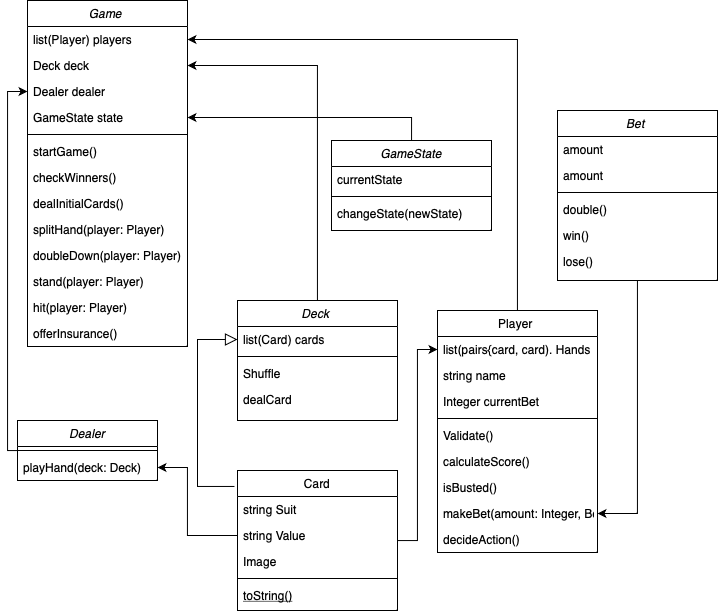

The diagram above was exported from draw.io. Its source (the exported page's mxGraphModel, read from the mxfile embedded in the PNG):
<mxGraphModel dx="1019" dy="695" grid="1" gridSize="10" guides="1" tooltips="1" connect="1" arrows="1" fold="1" page="1" pageScale="1" pageWidth="827" pageHeight="1169" math="0" shadow="0">
  <root>
    <mxCell id="WIyWlLk6GJQsqaUBKTNV-0" />
    <mxCell id="WIyWlLk6GJQsqaUBKTNV-1" parent="WIyWlLk6GJQsqaUBKTNV-0" />
    <mxCell id="94kD3hw16YfZnlZZilry-45" style="edgeStyle=orthogonalEdgeStyle;rounded=0;orthogonalLoop=1;jettySize=auto;html=1;entryX=1;entryY=0.5;entryDx=0;entryDy=0;" edge="1" parent="WIyWlLk6GJQsqaUBKTNV-1" source="zkfFHV4jXpPFQw0GAbJ--0" target="94kD3hw16YfZnlZZilry-33">
      <mxGeometry relative="1" as="geometry" />
    </mxCell>
    <mxCell id="zkfFHV4jXpPFQw0GAbJ--0" value="Deck " style="swimlane;fontStyle=2;align=center;verticalAlign=top;childLayout=stackLayout;horizontal=1;startSize=26;horizontalStack=0;resizeParent=1;resizeLast=0;collapsible=1;marginBottom=0;rounded=0;shadow=0;strokeWidth=1;" parent="WIyWlLk6GJQsqaUBKTNV-1" vertex="1">
      <mxGeometry x="320" y="310" width="160" height="120" as="geometry">
        <mxRectangle x="230" y="140" width="160" height="26" as="alternateBounds" />
      </mxGeometry>
    </mxCell>
    <mxCell id="zkfFHV4jXpPFQw0GAbJ--1" value="list(Card) cards" style="text;align=left;verticalAlign=top;spacingLeft=4;spacingRight=4;overflow=hidden;rotatable=0;points=[[0,0.5],[1,0.5]];portConstraint=eastwest;" parent="zkfFHV4jXpPFQw0GAbJ--0" vertex="1">
      <mxGeometry y="26" width="160" height="26" as="geometry" />
    </mxCell>
    <mxCell id="zkfFHV4jXpPFQw0GAbJ--4" value="" style="line;html=1;strokeWidth=1;align=left;verticalAlign=middle;spacingTop=-1;spacingLeft=3;spacingRight=3;rotatable=0;labelPosition=right;points=[];portConstraint=eastwest;" parent="zkfFHV4jXpPFQw0GAbJ--0" vertex="1">
      <mxGeometry y="52" width="160" height="8" as="geometry" />
    </mxCell>
    <mxCell id="zkfFHV4jXpPFQw0GAbJ--5" value="Shuffle" style="text;align=left;verticalAlign=top;spacingLeft=4;spacingRight=4;overflow=hidden;rotatable=0;points=[[0,0.5],[1,0.5]];portConstraint=eastwest;" parent="zkfFHV4jXpPFQw0GAbJ--0" vertex="1">
      <mxGeometry y="60" width="160" height="26" as="geometry" />
    </mxCell>
    <mxCell id="94kD3hw16YfZnlZZilry-11" value="dealCard" style="text;align=left;verticalAlign=top;spacingLeft=4;spacingRight=4;overflow=hidden;rotatable=0;points=[[0,0.5],[1,0.5]];portConstraint=eastwest;" vertex="1" parent="zkfFHV4jXpPFQw0GAbJ--0">
      <mxGeometry y="86" width="160" height="26" as="geometry" />
    </mxCell>
    <mxCell id="94kD3hw16YfZnlZZilry-26" style="edgeStyle=orthogonalEdgeStyle;rounded=0;orthogonalLoop=1;jettySize=auto;html=1;entryX=0;entryY=0.5;entryDx=0;entryDy=0;" edge="1" parent="WIyWlLk6GJQsqaUBKTNV-1" source="zkfFHV4jXpPFQw0GAbJ--6" target="zkfFHV4jXpPFQw0GAbJ--18">
      <mxGeometry relative="1" as="geometry">
        <Array as="points">
          <mxPoint x="500" y="550" />
          <mxPoint x="500" y="359" />
        </Array>
      </mxGeometry>
    </mxCell>
    <mxCell id="94kD3hw16YfZnlZZilry-27" style="edgeStyle=orthogonalEdgeStyle;rounded=0;orthogonalLoop=1;jettySize=auto;html=1;entryX=1;entryY=0.5;entryDx=0;entryDy=0;exitX=0;exitY=0.5;exitDx=0;exitDy=0;" edge="1" parent="WIyWlLk6GJQsqaUBKTNV-1" source="94kD3hw16YfZnlZZilry-8" target="94kD3hw16YfZnlZZilry-23">
      <mxGeometry relative="1" as="geometry">
        <Array as="points">
          <mxPoint x="270" y="545" />
          <mxPoint x="270" y="477" />
        </Array>
      </mxGeometry>
    </mxCell>
    <mxCell id="zkfFHV4jXpPFQw0GAbJ--6" value="Card" style="swimlane;fontStyle=0;align=center;verticalAlign=top;childLayout=stackLayout;horizontal=1;startSize=26;horizontalStack=0;resizeParent=1;resizeLast=0;collapsible=1;marginBottom=0;rounded=0;shadow=0;strokeWidth=1;" parent="WIyWlLk6GJQsqaUBKTNV-1" vertex="1">
      <mxGeometry x="320" y="480" width="160" height="140" as="geometry">
        <mxRectangle x="130" y="380" width="160" height="26" as="alternateBounds" />
      </mxGeometry>
    </mxCell>
    <mxCell id="zkfFHV4jXpPFQw0GAbJ--7" value="string Suit" style="text;align=left;verticalAlign=top;spacingLeft=4;spacingRight=4;overflow=hidden;rotatable=0;points=[[0,0.5],[1,0.5]];portConstraint=eastwest;" parent="zkfFHV4jXpPFQw0GAbJ--6" vertex="1">
      <mxGeometry y="26" width="160" height="26" as="geometry" />
    </mxCell>
    <mxCell id="94kD3hw16YfZnlZZilry-8" value="string Value" style="text;align=left;verticalAlign=top;spacingLeft=4;spacingRight=4;overflow=hidden;rotatable=0;points=[[0,0.5],[1,0.5]];portConstraint=eastwest;" vertex="1" parent="zkfFHV4jXpPFQw0GAbJ--6">
      <mxGeometry y="52" width="160" height="26" as="geometry" />
    </mxCell>
    <mxCell id="94kD3hw16YfZnlZZilry-9" value="Image" style="text;align=left;verticalAlign=top;spacingLeft=4;spacingRight=4;overflow=hidden;rotatable=0;points=[[0,0.5],[1,0.5]];portConstraint=eastwest;" vertex="1" parent="zkfFHV4jXpPFQw0GAbJ--6">
      <mxGeometry y="78" width="160" height="26" as="geometry" />
    </mxCell>
    <mxCell id="zkfFHV4jXpPFQw0GAbJ--9" value="" style="line;html=1;strokeWidth=1;align=left;verticalAlign=middle;spacingTop=-1;spacingLeft=3;spacingRight=3;rotatable=0;labelPosition=right;points=[];portConstraint=eastwest;" parent="zkfFHV4jXpPFQw0GAbJ--6" vertex="1">
      <mxGeometry y="104" width="160" height="8" as="geometry" />
    </mxCell>
    <mxCell id="zkfFHV4jXpPFQw0GAbJ--10" value="toString()" style="text;align=left;verticalAlign=top;spacingLeft=4;spacingRight=4;overflow=hidden;rotatable=0;points=[[0,0.5],[1,0.5]];portConstraint=eastwest;fontStyle=4" parent="zkfFHV4jXpPFQw0GAbJ--6" vertex="1">
      <mxGeometry y="112" width="160" height="26" as="geometry" />
    </mxCell>
    <mxCell id="zkfFHV4jXpPFQw0GAbJ--12" value="" style="endArrow=block;endSize=10;endFill=0;shadow=0;strokeWidth=1;rounded=0;curved=0;edgeStyle=elbowEdgeStyle;elbow=vertical;entryX=0;entryY=0.5;entryDx=0;entryDy=0;exitX=-0.019;exitY=0.114;exitDx=0;exitDy=0;exitPerimeter=0;" parent="WIyWlLk6GJQsqaUBKTNV-1" source="zkfFHV4jXpPFQw0GAbJ--6" target="zkfFHV4jXpPFQw0GAbJ--1" edge="1">
      <mxGeometry width="160" relative="1" as="geometry">
        <mxPoint x="380" y="203" as="sourcePoint" />
        <mxPoint x="380" y="203" as="targetPoint" />
        <Array as="points">
          <mxPoint x="280" y="290" />
        </Array>
      </mxGeometry>
    </mxCell>
    <mxCell id="94kD3hw16YfZnlZZilry-46" style="edgeStyle=orthogonalEdgeStyle;rounded=0;orthogonalLoop=1;jettySize=auto;html=1;entryX=1;entryY=0.5;entryDx=0;entryDy=0;" edge="1" parent="WIyWlLk6GJQsqaUBKTNV-1" source="zkfFHV4jXpPFQw0GAbJ--17" target="94kD3hw16YfZnlZZilry-29">
      <mxGeometry relative="1" as="geometry" />
    </mxCell>
    <mxCell id="zkfFHV4jXpPFQw0GAbJ--17" value="Player " style="swimlane;fontStyle=0;align=center;verticalAlign=top;childLayout=stackLayout;horizontal=1;startSize=26;horizontalStack=0;resizeParent=1;resizeLast=0;collapsible=1;marginBottom=0;rounded=0;shadow=0;strokeWidth=1;" parent="WIyWlLk6GJQsqaUBKTNV-1" vertex="1">
      <mxGeometry x="520" y="320" width="160" height="242" as="geometry">
        <mxRectangle x="550" y="140" width="160" height="26" as="alternateBounds" />
      </mxGeometry>
    </mxCell>
    <mxCell id="zkfFHV4jXpPFQw0GAbJ--18" value="list(pairs{card, card). Hands " style="text;align=left;verticalAlign=top;spacingLeft=4;spacingRight=4;overflow=hidden;rotatable=0;points=[[0,0.5],[1,0.5]];portConstraint=eastwest;" parent="zkfFHV4jXpPFQw0GAbJ--17" vertex="1">
      <mxGeometry y="26" width="160" height="26" as="geometry" />
    </mxCell>
    <mxCell id="zkfFHV4jXpPFQw0GAbJ--19" value="string name&#10;" style="text;align=left;verticalAlign=top;spacingLeft=4;spacingRight=4;overflow=hidden;rotatable=0;points=[[0,0.5],[1,0.5]];portConstraint=eastwest;rounded=0;shadow=0;html=0;" parent="zkfFHV4jXpPFQw0GAbJ--17" vertex="1">
      <mxGeometry y="52" width="160" height="26" as="geometry" />
    </mxCell>
    <mxCell id="94kD3hw16YfZnlZZilry-14" value="Integer currentBet" style="text;align=left;verticalAlign=top;spacingLeft=4;spacingRight=4;overflow=hidden;rotatable=0;points=[[0,0.5],[1,0.5]];portConstraint=eastwest;rounded=0;shadow=0;html=0;" vertex="1" parent="zkfFHV4jXpPFQw0GAbJ--17">
      <mxGeometry y="78" width="160" height="26" as="geometry" />
    </mxCell>
    <mxCell id="zkfFHV4jXpPFQw0GAbJ--23" value="" style="line;html=1;strokeWidth=1;align=left;verticalAlign=middle;spacingTop=-1;spacingLeft=3;spacingRight=3;rotatable=0;labelPosition=right;points=[];portConstraint=eastwest;" parent="zkfFHV4jXpPFQw0GAbJ--17" vertex="1">
      <mxGeometry y="104" width="160" height="8" as="geometry" />
    </mxCell>
    <mxCell id="zkfFHV4jXpPFQw0GAbJ--24" value="Validate()" style="text;align=left;verticalAlign=top;spacingLeft=4;spacingRight=4;overflow=hidden;rotatable=0;points=[[0,0.5],[1,0.5]];portConstraint=eastwest;" parent="zkfFHV4jXpPFQw0GAbJ--17" vertex="1">
      <mxGeometry y="112" width="160" height="26" as="geometry" />
    </mxCell>
    <mxCell id="zkfFHV4jXpPFQw0GAbJ--25" value="calculateScore()" style="text;align=left;verticalAlign=top;spacingLeft=4;spacingRight=4;overflow=hidden;rotatable=0;points=[[0,0.5],[1,0.5]];portConstraint=eastwest;" parent="zkfFHV4jXpPFQw0GAbJ--17" vertex="1">
      <mxGeometry y="138" width="160" height="26" as="geometry" />
    </mxCell>
    <mxCell id="94kD3hw16YfZnlZZilry-15" value="isBusted()" style="text;align=left;verticalAlign=top;spacingLeft=4;spacingRight=4;overflow=hidden;rotatable=0;points=[[0,0.5],[1,0.5]];portConstraint=eastwest;" vertex="1" parent="zkfFHV4jXpPFQw0GAbJ--17">
      <mxGeometry y="164" width="160" height="26" as="geometry" />
    </mxCell>
    <mxCell id="94kD3hw16YfZnlZZilry-16" value="makeBet(amount: Integer, Bet bet )" style="text;align=left;verticalAlign=top;spacingLeft=4;spacingRight=4;overflow=hidden;rotatable=0;points=[[0,0.5],[1,0.5]];portConstraint=eastwest;" vertex="1" parent="zkfFHV4jXpPFQw0GAbJ--17">
      <mxGeometry y="190" width="160" height="26" as="geometry" />
    </mxCell>
    <mxCell id="94kD3hw16YfZnlZZilry-17" value="decideAction()" style="text;align=left;verticalAlign=top;spacingLeft=4;spacingRight=4;overflow=hidden;rotatable=0;points=[[0,0.5],[1,0.5]];portConstraint=eastwest;" vertex="1" parent="zkfFHV4jXpPFQw0GAbJ--17">
      <mxGeometry y="216" width="160" height="26" as="geometry" />
    </mxCell>
    <mxCell id="94kD3hw16YfZnlZZilry-44" style="edgeStyle=orthogonalEdgeStyle;rounded=0;orthogonalLoop=1;jettySize=auto;html=1;entryX=0;entryY=0.5;entryDx=0;entryDy=0;" edge="1" parent="WIyWlLk6GJQsqaUBKTNV-1" source="94kD3hw16YfZnlZZilry-19" target="94kD3hw16YfZnlZZilry-34">
      <mxGeometry relative="1" as="geometry">
        <Array as="points">
          <mxPoint x="90" y="460" />
          <mxPoint x="90" y="101" />
        </Array>
      </mxGeometry>
    </mxCell>
    <mxCell id="94kD3hw16YfZnlZZilry-19" value="Dealer" style="swimlane;fontStyle=2;align=center;verticalAlign=top;childLayout=stackLayout;horizontal=1;startSize=26;horizontalStack=0;resizeParent=1;resizeLast=0;collapsible=1;marginBottom=0;rounded=0;shadow=0;strokeWidth=1;" vertex="1" parent="WIyWlLk6GJQsqaUBKTNV-1">
      <mxGeometry x="100" y="430" width="140" height="60" as="geometry">
        <mxRectangle x="230" y="140" width="160" height="26" as="alternateBounds" />
      </mxGeometry>
    </mxCell>
    <mxCell id="94kD3hw16YfZnlZZilry-21" value="" style="line;html=1;strokeWidth=1;align=left;verticalAlign=middle;spacingTop=-1;spacingLeft=3;spacingRight=3;rotatable=0;labelPosition=right;points=[];portConstraint=eastwest;" vertex="1" parent="94kD3hw16YfZnlZZilry-19">
      <mxGeometry y="26" width="140" height="8" as="geometry" />
    </mxCell>
    <mxCell id="94kD3hw16YfZnlZZilry-23" value="playHand(deck: Deck)" style="text;align=left;verticalAlign=top;spacingLeft=4;spacingRight=4;overflow=hidden;rotatable=0;points=[[0,0.5],[1,0.5]];portConstraint=eastwest;" vertex="1" parent="94kD3hw16YfZnlZZilry-19">
      <mxGeometry y="34" width="140" height="26" as="geometry" />
    </mxCell>
    <mxCell id="94kD3hw16YfZnlZZilry-28" value="Game " style="swimlane;fontStyle=2;align=center;verticalAlign=top;childLayout=stackLayout;horizontal=1;startSize=26;horizontalStack=0;resizeParent=1;resizeLast=0;collapsible=1;marginBottom=0;rounded=0;shadow=0;strokeWidth=1;" vertex="1" parent="WIyWlLk6GJQsqaUBKTNV-1">
      <mxGeometry x="110" y="10" width="160" height="346" as="geometry">
        <mxRectangle x="230" y="140" width="160" height="26" as="alternateBounds" />
      </mxGeometry>
    </mxCell>
    <mxCell id="94kD3hw16YfZnlZZilry-29" value="list(Player) players" style="text;align=left;verticalAlign=top;spacingLeft=4;spacingRight=4;overflow=hidden;rotatable=0;points=[[0,0.5],[1,0.5]];portConstraint=eastwest;" vertex="1" parent="94kD3hw16YfZnlZZilry-28">
      <mxGeometry y="26" width="160" height="26" as="geometry" />
    </mxCell>
    <mxCell id="94kD3hw16YfZnlZZilry-33" value="Deck deck" style="text;align=left;verticalAlign=top;spacingLeft=4;spacingRight=4;overflow=hidden;rotatable=0;points=[[0,0.5],[1,0.5]];portConstraint=eastwest;" vertex="1" parent="94kD3hw16YfZnlZZilry-28">
      <mxGeometry y="52" width="160" height="26" as="geometry" />
    </mxCell>
    <mxCell id="94kD3hw16YfZnlZZilry-34" value="Dealer dealer" style="text;align=left;verticalAlign=top;spacingLeft=4;spacingRight=4;overflow=hidden;rotatable=0;points=[[0,0.5],[1,0.5]];portConstraint=eastwest;" vertex="1" parent="94kD3hw16YfZnlZZilry-28">
      <mxGeometry y="78" width="160" height="26" as="geometry" />
    </mxCell>
    <mxCell id="94kD3hw16YfZnlZZilry-36" value="GameState state" style="text;align=left;verticalAlign=top;spacingLeft=4;spacingRight=4;overflow=hidden;rotatable=0;points=[[0,0.5],[1,0.5]];portConstraint=eastwest;" vertex="1" parent="94kD3hw16YfZnlZZilry-28">
      <mxGeometry y="104" width="160" height="26" as="geometry" />
    </mxCell>
    <mxCell id="94kD3hw16YfZnlZZilry-30" value="" style="line;html=1;strokeWidth=1;align=left;verticalAlign=middle;spacingTop=-1;spacingLeft=3;spacingRight=3;rotatable=0;labelPosition=right;points=[];portConstraint=eastwest;" vertex="1" parent="94kD3hw16YfZnlZZilry-28">
      <mxGeometry y="130" width="160" height="8" as="geometry" />
    </mxCell>
    <mxCell id="94kD3hw16YfZnlZZilry-41" value="startGame()" style="text;align=left;verticalAlign=top;spacingLeft=4;spacingRight=4;overflow=hidden;rotatable=0;points=[[0,0.5],[1,0.5]];portConstraint=eastwest;" vertex="1" parent="94kD3hw16YfZnlZZilry-28">
      <mxGeometry y="138" width="160" height="26" as="geometry" />
    </mxCell>
    <mxCell id="94kD3hw16YfZnlZZilry-31" value="checkWinners()" style="text;align=left;verticalAlign=top;spacingLeft=4;spacingRight=4;overflow=hidden;rotatable=0;points=[[0,0.5],[1,0.5]];portConstraint=eastwest;" vertex="1" parent="94kD3hw16YfZnlZZilry-28">
      <mxGeometry y="164" width="160" height="26" as="geometry" />
    </mxCell>
    <mxCell id="94kD3hw16YfZnlZZilry-32" value="dealInitialCards()" style="text;align=left;verticalAlign=top;spacingLeft=4;spacingRight=4;overflow=hidden;rotatable=0;points=[[0,0.5],[1,0.5]];portConstraint=eastwest;" vertex="1" parent="94kD3hw16YfZnlZZilry-28">
      <mxGeometry y="190" width="160" height="26" as="geometry" />
    </mxCell>
    <mxCell id="94kD3hw16YfZnlZZilry-40" value="splitHand(player: Player)" style="text;align=left;verticalAlign=top;spacingLeft=4;spacingRight=4;overflow=hidden;rotatable=0;points=[[0,0.5],[1,0.5]];portConstraint=eastwest;" vertex="1" parent="94kD3hw16YfZnlZZilry-28">
      <mxGeometry y="216" width="160" height="26" as="geometry" />
    </mxCell>
    <mxCell id="94kD3hw16YfZnlZZilry-39" value="doubleDown(player: Player)" style="text;align=left;verticalAlign=top;spacingLeft=4;spacingRight=4;overflow=hidden;rotatable=0;points=[[0,0.5],[1,0.5]];portConstraint=eastwest;" vertex="1" parent="94kD3hw16YfZnlZZilry-28">
      <mxGeometry y="242" width="160" height="26" as="geometry" />
    </mxCell>
    <mxCell id="94kD3hw16YfZnlZZilry-38" value="stand(player: Player)" style="text;align=left;verticalAlign=top;spacingLeft=4;spacingRight=4;overflow=hidden;rotatable=0;points=[[0,0.5],[1,0.5]];portConstraint=eastwest;" vertex="1" parent="94kD3hw16YfZnlZZilry-28">
      <mxGeometry y="268" width="160" height="26" as="geometry" />
    </mxCell>
    <mxCell id="94kD3hw16YfZnlZZilry-43" value="hit(player: Player)" style="text;align=left;verticalAlign=top;spacingLeft=4;spacingRight=4;overflow=hidden;rotatable=0;points=[[0,0.5],[1,0.5]];portConstraint=eastwest;" vertex="1" parent="94kD3hw16YfZnlZZilry-28">
      <mxGeometry y="294" width="160" height="26" as="geometry" />
    </mxCell>
    <mxCell id="94kD3hw16YfZnlZZilry-37" value="offerInsurance()" style="text;align=left;verticalAlign=top;spacingLeft=4;spacingRight=4;overflow=hidden;rotatable=0;points=[[0,0.5],[1,0.5]];portConstraint=eastwest;" vertex="1" parent="94kD3hw16YfZnlZZilry-28">
      <mxGeometry y="320" width="160" height="26" as="geometry" />
    </mxCell>
    <mxCell id="94kD3hw16YfZnlZZilry-52" style="edgeStyle=orthogonalEdgeStyle;rounded=0;orthogonalLoop=1;jettySize=auto;html=1;" edge="1" parent="WIyWlLk6GJQsqaUBKTNV-1" source="94kD3hw16YfZnlZZilry-47" target="94kD3hw16YfZnlZZilry-36">
      <mxGeometry relative="1" as="geometry" />
    </mxCell>
    <mxCell id="94kD3hw16YfZnlZZilry-47" value="GameState" style="swimlane;fontStyle=2;align=center;verticalAlign=top;childLayout=stackLayout;horizontal=1;startSize=26;horizontalStack=0;resizeParent=1;resizeLast=0;collapsible=1;marginBottom=0;rounded=0;shadow=0;strokeWidth=1;" vertex="1" parent="WIyWlLk6GJQsqaUBKTNV-1">
      <mxGeometry x="414" y="150" width="160" height="90" as="geometry">
        <mxRectangle x="230" y="140" width="160" height="26" as="alternateBounds" />
      </mxGeometry>
    </mxCell>
    <mxCell id="94kD3hw16YfZnlZZilry-48" value="currentState" style="text;align=left;verticalAlign=top;spacingLeft=4;spacingRight=4;overflow=hidden;rotatable=0;points=[[0,0.5],[1,0.5]];portConstraint=eastwest;" vertex="1" parent="94kD3hw16YfZnlZZilry-47">
      <mxGeometry y="26" width="160" height="26" as="geometry" />
    </mxCell>
    <mxCell id="94kD3hw16YfZnlZZilry-49" value="" style="line;html=1;strokeWidth=1;align=left;verticalAlign=middle;spacingTop=-1;spacingLeft=3;spacingRight=3;rotatable=0;labelPosition=right;points=[];portConstraint=eastwest;" vertex="1" parent="94kD3hw16YfZnlZZilry-47">
      <mxGeometry y="52" width="160" height="8" as="geometry" />
    </mxCell>
    <mxCell id="94kD3hw16YfZnlZZilry-50" value="changeState(newState)" style="text;align=left;verticalAlign=top;spacingLeft=4;spacingRight=4;overflow=hidden;rotatable=0;points=[[0,0.5],[1,0.5]];portConstraint=eastwest;" vertex="1" parent="94kD3hw16YfZnlZZilry-47">
      <mxGeometry y="60" width="160" height="26" as="geometry" />
    </mxCell>
    <mxCell id="94kD3hw16YfZnlZZilry-60" style="edgeStyle=orthogonalEdgeStyle;rounded=0;orthogonalLoop=1;jettySize=auto;html=1;entryX=1;entryY=0.5;entryDx=0;entryDy=0;" edge="1" parent="WIyWlLk6GJQsqaUBKTNV-1" source="94kD3hw16YfZnlZZilry-53" target="94kD3hw16YfZnlZZilry-16">
      <mxGeometry relative="1" as="geometry" />
    </mxCell>
    <mxCell id="94kD3hw16YfZnlZZilry-53" value="Bet " style="swimlane;fontStyle=2;align=center;verticalAlign=top;childLayout=stackLayout;horizontal=1;startSize=26;horizontalStack=0;resizeParent=1;resizeLast=0;collapsible=1;marginBottom=0;rounded=0;shadow=0;strokeWidth=1;" vertex="1" parent="WIyWlLk6GJQsqaUBKTNV-1">
      <mxGeometry x="640" y="120" width="160" height="170" as="geometry">
        <mxRectangle x="230" y="140" width="160" height="26" as="alternateBounds" />
      </mxGeometry>
    </mxCell>
    <mxCell id="94kD3hw16YfZnlZZilry-54" value="amount" style="text;align=left;verticalAlign=top;spacingLeft=4;spacingRight=4;overflow=hidden;rotatable=0;points=[[0,0.5],[1,0.5]];portConstraint=eastwest;" vertex="1" parent="94kD3hw16YfZnlZZilry-53">
      <mxGeometry y="26" width="160" height="26" as="geometry" />
    </mxCell>
    <mxCell id="94kD3hw16YfZnlZZilry-57" value="amount" style="text;align=left;verticalAlign=top;spacingLeft=4;spacingRight=4;overflow=hidden;rotatable=0;points=[[0,0.5],[1,0.5]];portConstraint=eastwest;" vertex="1" parent="94kD3hw16YfZnlZZilry-53">
      <mxGeometry y="52" width="160" height="26" as="geometry" />
    </mxCell>
    <mxCell id="94kD3hw16YfZnlZZilry-55" value="" style="line;html=1;strokeWidth=1;align=left;verticalAlign=middle;spacingTop=-1;spacingLeft=3;spacingRight=3;rotatable=0;labelPosition=right;points=[];portConstraint=eastwest;" vertex="1" parent="94kD3hw16YfZnlZZilry-53">
      <mxGeometry y="78" width="160" height="8" as="geometry" />
    </mxCell>
    <mxCell id="94kD3hw16YfZnlZZilry-56" value="double()" style="text;align=left;verticalAlign=top;spacingLeft=4;spacingRight=4;overflow=hidden;rotatable=0;points=[[0,0.5],[1,0.5]];portConstraint=eastwest;" vertex="1" parent="94kD3hw16YfZnlZZilry-53">
      <mxGeometry y="86" width="160" height="26" as="geometry" />
    </mxCell>
    <mxCell id="94kD3hw16YfZnlZZilry-58" value="win()" style="text;align=left;verticalAlign=top;spacingLeft=4;spacingRight=4;overflow=hidden;rotatable=0;points=[[0,0.5],[1,0.5]];portConstraint=eastwest;" vertex="1" parent="94kD3hw16YfZnlZZilry-53">
      <mxGeometry y="112" width="160" height="26" as="geometry" />
    </mxCell>
    <mxCell id="94kD3hw16YfZnlZZilry-59" value="lose()" style="text;align=left;verticalAlign=top;spacingLeft=4;spacingRight=4;overflow=hidden;rotatable=0;points=[[0,0.5],[1,0.5]];portConstraint=eastwest;" vertex="1" parent="94kD3hw16YfZnlZZilry-53">
      <mxGeometry y="138" width="160" height="32" as="geometry" />
    </mxCell>
  </root>
</mxGraphModel>